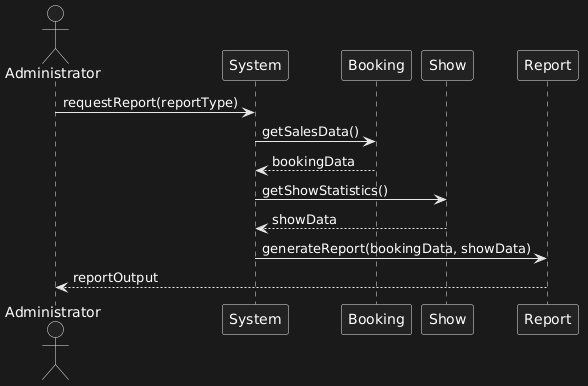

The diagram above was rendered by PlantUML. Its source (embedded in the PNG):
@startuml
actor Administrator
participant System
participant Booking
participant Show
participant Report

Administrator -> System : requestReport(reportType)

System -> Booking : getSalesData()
Booking --> System : bookingData

System -> Show : getShowStatistics()
Show --> System : showData


System -> Report : generateReport(bookingData, showData)

Report --> Administrator : reportOutput
@enduml